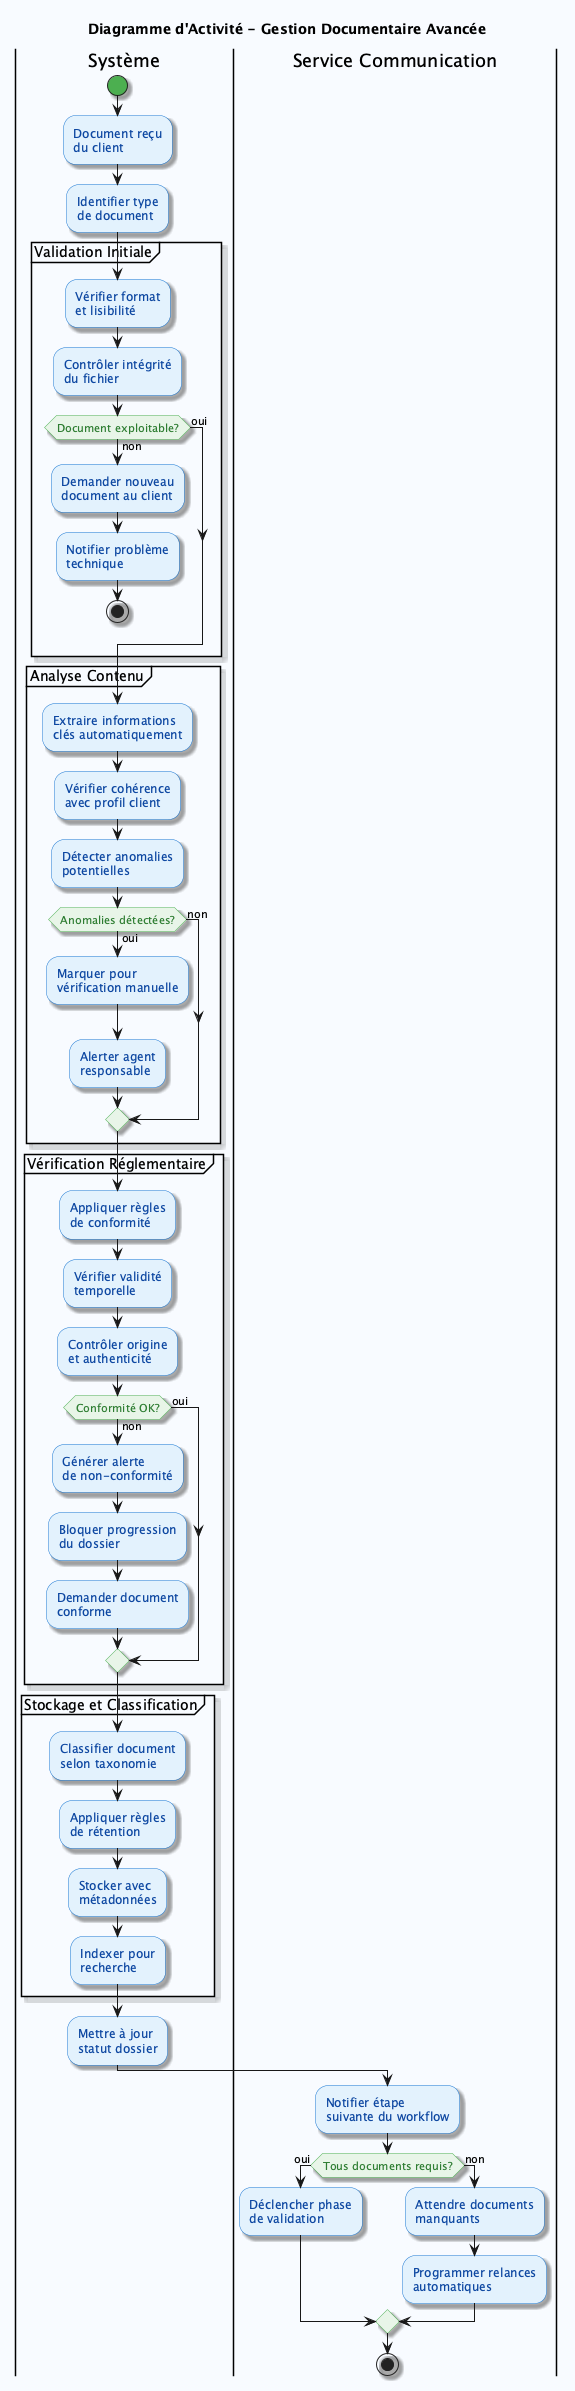

The diagram above was rendered by PlantUML. Its source (embedded in the PNG):
@startuml GestionDocuments
skinparam backgroundColor #F8FBFF
skinparam activity {
    BackgroundColor #E3F2FD
    BorderColor #1976D2
    FontColor #0D47A1
    DiamondBackgroundColor #E8F5E8
    DiamondBorderColor #4CAF50
    DiamondFontColor #2E7D32
    StartColor #4CAF50
    EndColor #F44336
}
skinparam actor {
    BackgroundColor #FF7043
    BorderColor #D84315
    FontColor #FFFFFF
}
skinparam shadowing true

title Diagramme d'Activité - Gestion Documentaire Avancée


|Système|
start
:Document reçu
du client;


:Identifier type
de document;

partition "Validation Initiale" {
    :Vérifier format
    et lisibilité;
    
    :Contrôler intégrité
    du fichier;
    
    if (Document exploitable?) then (non)
        
        :Demander nouveau
        document au client;
        
        :Notifier problème
        technique;
        
        stop
    else (oui)
    endif
}

partition "Analyse Contenu" {
    :Extraire informations
    clés automatiquement;
    
    :Vérifier cohérence
    avec profil client;
    
    :Détecter anomalies
    potentielles;
    
    if (Anomalies détectées?) then (oui)
        
        :Marquer pour
        vérification manuelle;
        
        :Alerter agent
        responsable;
        
    else (non)
    endif
}

partition "Vérification Réglementaire" {
    :Appliquer règles
    de conformité;
    
    :Vérifier validité
    temporelle;
    
    :Contrôler origine
    et authenticité;
    
    if (Conformité OK?) then (non)
        
        :Générer alerte
        de non-conformité;
        
        :Bloquer progression
        du dossier;
        
        :Demander document
        conforme;
    else (oui)
    endif
}

partition "Stockage et Classification" {
    :Classifier document
    selon taxonomie;
    
    :Appliquer règles
    de rétention;
    
    :Stocker avec
    métadonnées;
    
    :Indexer pour
    recherche;
}

:Mettre à jour
statut dossier;


|Service Communication|
:Notifier étape
suivante du workflow;

if (Tous documents requis?) then (oui)
    :Déclencher phase
    de validation;
else (non)
    :Attendre documents
    manquants;
    
    :Programmer relances
    automatiques;
endif

stop

@enduml